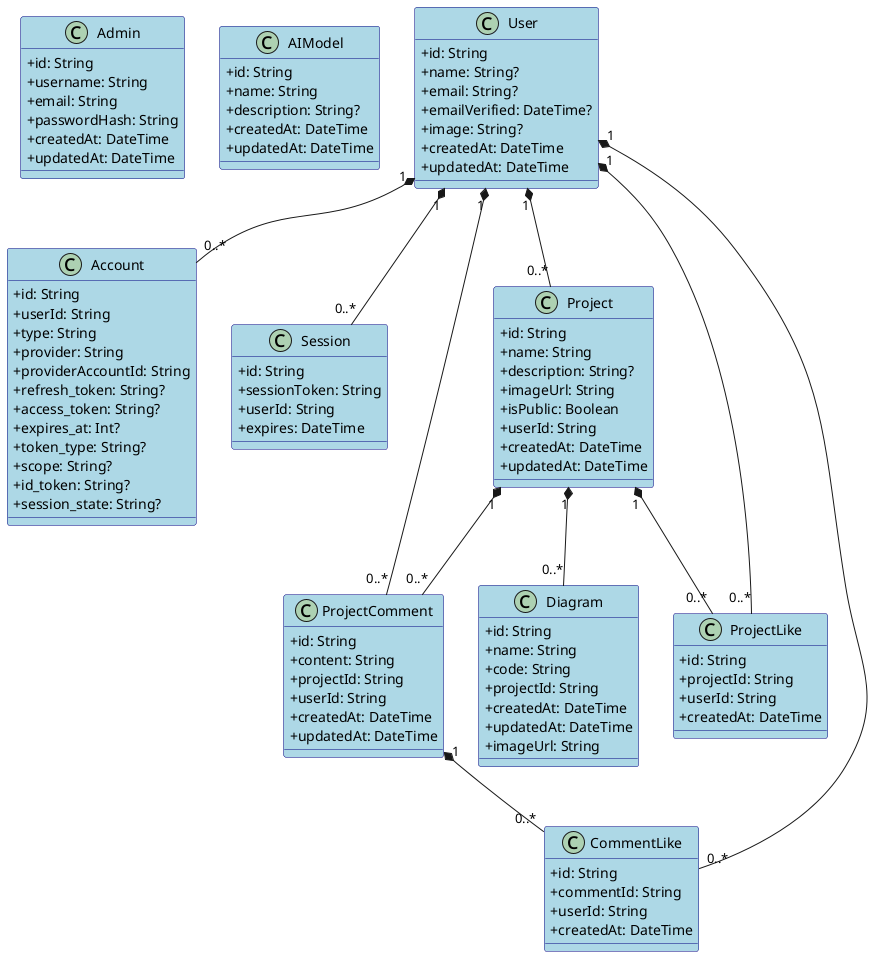

The diagram above was rendered by PlantUML. Its source (embedded in the PNG):
@startuml

skinparam classAttributeIconSize 0
skinparam classBackgroundColor LightBlue
skinparam classBorderColor Navy
skinparam classFontColor Black
skinparam classFontSize 14

class Admin {
  + id: String
  + username: String
  + email: String
  + passwordHash: String
  + createdAt: DateTime
  + updatedAt: DateTime
}

class AIModel {
  + id: String
  + name: String
  + description: String?
  + createdAt: DateTime
  + updatedAt: DateTime
}

class Account {
  + id: String
  + userId: String
  + type: String
  + provider: String
  + providerAccountId: String
  + refresh_token: String?
  + access_token: String?
  + expires_at: Int?
  + token_type: String?
  + scope: String?
  + id_token: String?
  + session_state: String?
}

class Session {
  + id: String
  + sessionToken: String
  + userId: String
  + expires: DateTime
}

class User {
  + id: String
  + name: String?
  + email: String?
  + emailVerified: DateTime?
  + image: String?
  + createdAt: DateTime
  + updatedAt: DateTime
}

class Project {
  + id: String
  + name: String
  + description: String?
  + imageUrl: String
  + isPublic: Boolean
  + userId: String
  + createdAt: DateTime
  + updatedAt: DateTime
}

class Diagram {
  + id: String
  + name: String
  + code: String
  + projectId: String
  + createdAt: DateTime
  + updatedAt: DateTime
  + imageUrl: String
}

class ProjectComment {
  + id: String
  + content: String
  + projectId: String
  + userId: String
  + createdAt: DateTime
  + updatedAt: DateTime
}

class ProjectLike {
  + id: String
  + projectId: String
  + userId: String
  + createdAt: DateTime
}

class CommentLike {
  + id: String
  + commentId: String
  + userId: String
  + createdAt: DateTime
}

' Relationships
'Admin "1" -- "0..*" AIModel

User "1" *-- "0..*" Account
User "1" *-- "0..*" Session
'User "1" *-- "0..*" Message
User "1" *-- "0..*" Project
User "1" *-- "0..*" ProjectComment
User "1" *-- "0..*" ProjectLike
User "1" *-- "0..*" CommentLike
ProjectComment "1" *-- "0..*" CommentLike

'AIModel "1" o-- "0..*" Message
'Conversation "1" *-- "0..*" Message
Project "1" *-- "0..*" Diagram
Project "1" *-- "0..*" ProjectComment
Project "1" *-- "0..*" ProjectLike
'Diagram "1" *-- "1" Conversation

@enduml